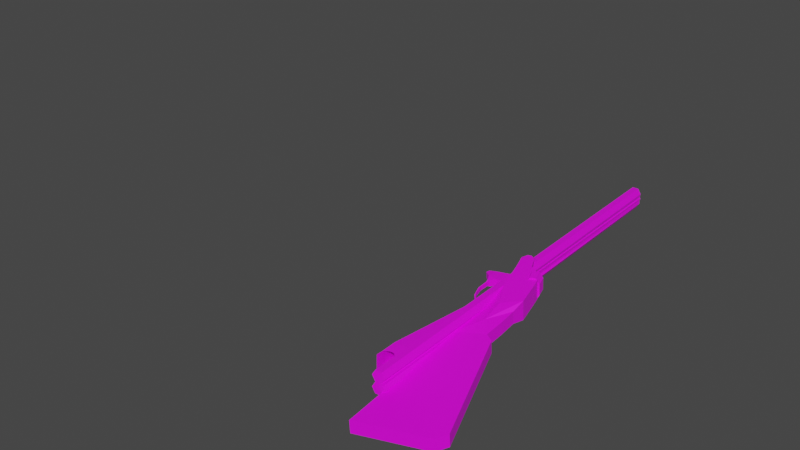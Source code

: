 # Source: bds.blend  (saved by Blender 3.5.10; exported with 4.5.12 LTS)
import bpy
from mathutils import Matrix  # noqa: F401  (used for matrix-valued properties, if any)

bpy.ops.wm.read_factory_settings(use_empty=True)
scene = bpy.context.scene
scene.name = 'Scene'

# ---- collections
col_collection = bpy.data.collections.new('Collection'); scene.collection.children.link(col_collection)

# ---- images (referenced by path relative to the original .blend; pixels are not part of the script)
import os
ASSET_DIR = os.environ.get("B2B_ASSET_DIR", "")  # directory of the original .blend (textures are referenced by path, not embedded)
HERE = os.path.dirname(os.path.abspath(__file__))  # packed textures are extracted next to this script under _unpacked/

def load_image(name, relpath, width, height, colorspace="sRGB"):
    """Load a texture the original file referenced (path relative to the .blend, or extracted next to this script)."""
    p = next((c for c in (os.path.join(HERE, relpath), os.path.join(ASSET_DIR, relpath)) if relpath and os.path.exists(c)), "")
    if p:
        img = bpy.data.images.load(p, check_existing=True)
        img.name = name
    else:  # same state as the original file: an image datablock whose file is absent (Cycles renders it pink)
        img = bpy.data.images.new(name, width, height)
        img.source = "FILE"
        img.filepath = "//" + (relpath or name)
    img.colorspace_settings.name = colorspace
    return img
img_lc_37_29_4_013_jpg = load_image('LC-37_29_4-013.jpg', 'LC-37_29_4-013.jpg', 1024, 1024, 'sRGB')

# ---- materials (node trees are filled in below, after node groups)
mat_material_002 = bpy.data.materials.new('Material.002')
mat_material_002.use_transparent_shadow = False
mat_material_003 = bpy.data.materials.new('Material.003')
mat_material_003.use_transparent_shadow = False
mat_material_004 = bpy.data.materials.new('Material.004')
mat_material_004.use_transparent_shadow = False
mat_material_001 = bpy.data.materials.new('Material.001')
mat_material_001.use_transparent_shadow = False

# ---- material node trees
mat_material_002.use_nodes = True; mat_material_002.node_tree.nodes.clear()
_N = mat_material_002.node_tree.nodes; _L = mat_material_002.node_tree.links
n0 = _N.new('ShaderNodeBsdfPrincipled'); n0.name = 'Principled BSDF'; n0.location = (10, 300)
n0.distribution = 'GGX'
n0.subsurface_method = 'RANDOM_WALK_SKIN'
n0.inputs[3].default_value = 1.45
n0.inputs[27].default_value = (0.0, 0.0, 0.0, 1.0)
n0.inputs[28].default_value = 1.0
n1 = _N.new('ShaderNodeOutputMaterial'); n1.name = 'Material Output'; n1.location = (300, 300)
n2 = _N.new('ShaderNodeTexImage'); n2.name = 'Image Texture'; n2.location = (-280, 280)
n2.image = img_lc_37_29_4_013_jpg
_L.new(n0.outputs[0], n1.inputs[0])
_L.new(n2.outputs[0], n0.inputs[0])
n1.is_active_output = True
mat_material_003.use_nodes = True; mat_material_003.node_tree.nodes.clear()
_N = mat_material_003.node_tree.nodes; _L = mat_material_003.node_tree.links
n0 = _N.new('ShaderNodeBsdfPrincipled'); n0.name = 'Principled BSDF'; n0.location = (10, 300)
n0.distribution = 'GGX'
n0.subsurface_method = 'RANDOM_WALK_SKIN'
n0.inputs[3].default_value = 1.45
n0.inputs[27].default_value = (0.0, 0.0, 0.0, 1.0)
n0.inputs[28].default_value = 1.0
n1 = _N.new('ShaderNodeOutputMaterial'); n1.name = 'Material Output'; n1.location = (300, 300)
n2 = _N.new('ShaderNodeTexImage'); n2.name = 'Image Texture'; n2.location = (-280, 280)
n2.image = img_lc_37_29_4_013_jpg
_L.new(n0.outputs[0], n1.inputs[0])
_L.new(n2.outputs[0], n0.inputs[0])
n1.is_active_output = True
mat_material_004.use_nodes = True; mat_material_004.node_tree.nodes.clear()
_N = mat_material_004.node_tree.nodes; _L = mat_material_004.node_tree.links
n0 = _N.new('ShaderNodeBsdfPrincipled'); n0.name = 'Principled BSDF'; n0.location = (10, 300)
n0.distribution = 'GGX'
n0.subsurface_method = 'RANDOM_WALK_SKIN'
n0.inputs[3].default_value = 1.45
n0.inputs[27].default_value = (0.0, 0.0, 0.0, 1.0)
n0.inputs[28].default_value = 1.0
n1 = _N.new('ShaderNodeOutputMaterial'); n1.name = 'Material Output'; n1.location = (300, 300)
n2 = _N.new('ShaderNodeTexImage'); n2.name = 'Image Texture'; n2.location = (-280, 280)
n2.image = img_lc_37_29_4_013_jpg
_L.new(n0.outputs[0], n1.inputs[0])
_L.new(n2.outputs[0], n0.inputs[0])
n1.is_active_output = True
mat_material_001.use_nodes = True; mat_material_001.node_tree.nodes.clear()
_N = mat_material_001.node_tree.nodes; _L = mat_material_001.node_tree.links
n0 = _N.new('ShaderNodeBsdfPrincipled'); n0.name = 'Principled BSDF'; n0.location = (10, 300)
n0.distribution = 'GGX'
n0.subsurface_method = 'RANDOM_WALK_SKIN'
n0.inputs[3].default_value = 1.45
n0.inputs[27].default_value = (0.0, 0.0, 0.0, 1.0)
n0.inputs[28].default_value = 1.0
n1 = _N.new('ShaderNodeOutputMaterial'); n1.name = 'Material Output'; n1.location = (300, 300)
n2 = _N.new('ShaderNodeTexImage'); n2.name = 'Image Texture'; n2.location = (-280, 280)
n2.image = img_lc_37_29_4_013_jpg
_L.new(n0.outputs[0], n1.inputs[0])
_L.new(n2.outputs[0], n0.inputs[0])
n1.is_active_output = True

# ---- world
world_world = bpy.data.worlds.new('World'); scene.world = world_world
world_world.use_nodes = True; world_world.node_tree.nodes.clear()
_N = world_world.node_tree.nodes; _L = world_world.node_tree.links
n0 = _N.new('ShaderNodeOutputWorld'); n0.name = 'World Output'; n0.location = (300, 300)
n1 = _N.new('ShaderNodeBackground'); n1.name = 'Background'; n1.location = (10, 300)
n1.inputs[0].default_value = (0.05088, 0.05088, 0.05088, 1.0)
_L.new(n1.outputs[0], n0.inputs[0])
n0.is_active_output = True
world_world.color = (0.05088, 0.05088, 0.05088)
world_world.use_sun_shadow = False
world_world.sun_shadow_jitter_overblur = 0.0

# ---- meshes
me_plane = bpy.data.meshes.new('Plane')
me_plane.from_pydata([(0.8054, -0.2048, 0.0), (1.665, -0.5245, 0.0), (0.792, -0.02221, 0.0), (1.704, -0.07905, 0.0), (0.8446, 0.01495, 0.0), (1.648, -0.01312, 0.0), (0.4803, -0.07235, 0.0), (0.6571, 0.03198, 0.0), (0.5403, 0.07293, 0.0), (0.307, -0.02907, 0.0), (0.456, 0.1139, 0.0), (0.0973, -9.537e-05, 0.0), (0.2898, 0.1419, 0.0), (0.0009539, 0.009539, 0.0), (0.1597, 0.08136, 0.0), (-0.04722, 0.04205, 0.0), (0.06461, 0.08972, 0.0), (-0.00885, 0.08731, 0.0), (0.8054, -0.2048, 0.04178), (1.665, -0.5245, 0.04178), (0.792, -0.02221, 0.04178), (1.704, -0.07905, 0.04178), (0.8446, 0.01495, 0.04178), (1.648, -0.01312, 0.04178), (0.4803, -0.07235, 0.04178), (0.6643, -0.06436, 0.05053), (0.6571, 0.03198, 0.04178), (0.5403, 0.07293, 0.04178), (0.307, -0.02907, 0.066), (0.5054, -0.01378, 0.06531), (0.456, 0.1139, 0.06633), (0.0973, -9.537e-05, 0.06671), (0.2898, 0.1419, 0.06671), (0.0009539, 0.009539, 0.06671), (0.1597, 0.08136, 0.06671), (-0.04722, 0.04205, 0.06671), (0.06461, 0.08972, 0.06671), (-0.0436, 0.06614, 0.06671), (-0.00885, 0.08731, 0.06671), (0.08169, -0.00871, 0.0), (0.0, 0.0, 0.0), (0.08169, -0.00871, 0.04651), (0.0, 0.0, 0.04651), (-0.04743, 0.002904, 1.863e-09), (-0.04743, 0.002904, 0.04651), (-0.02676, 0.1001, 1.863e-09), (-0.06748, 0.04205, 0.04651), (-0.06386, 0.06614, 0.04651), (-0.02676, 0.1001, 0.04651), (0.2349, -0.03252, 0.0), (0.2349, -0.03252, 0.02155), (0.08503, -0.01681, 0.0), (0.08503, -0.01681, 0.01043), (0.2056, -0.05943, 0.0), (0.2056, -0.05943, 0.02155), (0.1011, -0.03734, 0.0), (0.1011, -0.03734, 0.01043), (0.1971, -0.09966, 0.0), (0.1971, -0.09966, 0.02155), (0.09024, -0.1252, 0.0), (0.09024, -0.1252, 0.01043), (0.1599, -0.1546, 0.0), (0.1599, -0.1546, 0.02155), (0.08962, -0.1673, 0.0), (0.08962, -0.1673, 0.01043), (0.2168, -0.1401, 0.0), (0.2163, -0.1395, 0.02155), (0.2052, -0.1508, 0.0), (0.2052, -0.1508, 0.02155), (0.1275, -0.1773, 0.0), (0.1275, -0.1773, 0.02155), (0.1049, -0.1807, 0.0), (0.1049, -0.1807, 0.01043), (0.2251, -0.1481, 0.0), (0.2251, -0.1481, 0.01287), (0.2187, -0.156, 0.0), (0.2187, -0.156, 0.01287), (0.2794, -0.1752, 0.0), (0.2794, -0.1752, 0.01287), (0.2939, -0.1877, 0.0), (0.2939, -0.1877, 0.01287), (0.3452, -0.1872, 0.0), (0.3452, -0.1872, 0.01287), (0.3782, -0.1933, 0.0), (0.3782, -0.1933, 0.01287), (0.3995, -0.1802, 0.0), (0.3995, -0.1802, 0.01287), (0.429, -0.177, 0.0), (0.429, -0.177, 0.01287), (0.432, -0.1545, 0.0), (0.432, -0.1545, 0.01287), (0.4563, -0.1467, 0.0), (0.4563, -0.1467, 0.01287), (0.4512, -0.1103, 0.0), (0.4512, -0.1103, 0.01287), (0.4756, -0.1025, 0.0), (0.4756, -0.1025, 0.01287), (0.4688, -0.09332, 0.0), (0.4688, -0.09332, 0.01287), (0.4989, -0.09653, 0.0), (0.4989, -0.09653, 0.01287), (0.506, -0.08709, 0.0), (0.506, -0.08709, 0.01287), (0.5291, -0.1054, 0.0), (0.5291, -0.1054, 0.01287), (0.7274, -0.1585, 0.0), (0.7274, -0.1585, 0.01287), (0.7506, -0.1768, 0.0), (0.7506, -0.1768, 0.01287), (0.2211, 0.152, 0.0), (0.2213, 0.1303, 0.0), (0.2211, 0.152, 0.06671), (0.2213, 0.1303, 0.06671), (0.07457, 0.08972, 0.0), (0.07457, 0.08972, 0.06671), (0.1361, 0.1303, 0.0), (0.1361, 0.1303, 0.06671)], [(15, 43)], [(18, 19, 21, 20), (20, 21, 23, 22), (18, 20, 25, 24), (25, 20, 26, 27), (25, 27, 30, 29), (24, 25, 29, 28), (29, 30, 28), (28, 30, 32, 31), (31, 32, 34, 33), (33, 34, 36, 35), (35, 36, 38, 37), (16, 17, 38, 36), (8, 10, 30, 27), (0, 1, 19, 18), (6, 0, 18, 24), (33, 42, 40, 13), (1, 3, 21, 19), (9, 6, 24, 28), (7, 8, 27, 26), (2, 7, 26, 20), (14, 16, 36, 34), (5, 4, 22, 23), (15, 35, 33, 13), (3, 5, 23, 21), (10, 12, 32, 30), (4, 2, 20, 22), (11, 31, 28, 9), (40, 39, 41, 42), (31, 33, 42, 41), (11, 39, 41, 31), (28, 31, 41), (15, 40, 42, 35), (42, 33, 35), (35, 46, 44), (35, 44, 42), (35, 37, 47, 46), (37, 38, 48, 47), (38, 17, 45, 48), (52, 56, 54, 50), (41, 52, 50, 28), (28, 50, 49, 9), (39, 51, 52, 41), (50, 54, 53, 49), (51, 55, 56, 52), (60, 64, 62, 58), (55, 59, 60, 56), (56, 60, 58, 54), (54, 58, 57, 53), (58, 66, 65, 57), (59, 63, 64, 60), (68, 76, 74, 66), (62, 68, 66, 58), (61, 67, 68, 62), (72, 71, 69, 70), (63, 71, 72, 64), (64, 72, 70, 62), (62, 70, 69, 61), (75, 79, 80, 76), (66, 74, 73, 65), (67, 75, 76, 68), (79, 83, 84, 80), (76, 80, 78, 74), (74, 78, 77, 73), (84, 88, 86, 82), (80, 84, 82, 78), (78, 82, 81, 77), (82, 86, 85, 81), (83, 87, 88, 84), (92, 96, 94, 90), (87, 91, 92, 88), (88, 92, 90, 86), (86, 90, 89, 85), (96, 100, 98, 94), (90, 94, 93, 89), (91, 95, 96, 92), (94, 98, 97, 93), (95, 99, 100, 96), (104, 108, 106, 102), (99, 103, 104, 100), (100, 104, 102, 98), (98, 102, 101, 97), (106, 108, 107, 105), (102, 106, 105, 101), (103, 107, 108, 104), (109, 110, 112, 111), (34, 112, 116, 114), (34, 32, 111, 112), (32, 12, 109, 111), (113, 114, 116, 115), (112, 110, 115, 116), (14, 34, 114, 113)])
_uv = me_plane.uv_layers.new(name='UVMap')
_uv.uv.foreach_set('vector', [0.7767, 0.4732, 0.9476, 0.3585, 0.9552, 0.5184, 0.774, 0.5388, 0.774, 0.5388, 0.9552, 0.5184, 0.9442, 0.5421, 0.7845, 0.5521, 0.7767, 0.4732, 0.774, 0.5388, 0.7486, 0.5237, 0.712, 0.5208, 0.7486, 0.5237, 0.774, 0.5388, 0.7472, 0.5582, 0.724, 0.5729, 0.7486, 0.5237, 0.724, 0.5729, 0.7072, 0.5876, 0.717, 0.5418, 0.712, 0.5208, 0.7486, 0.5237, 0.717, 0.5418, 0.6776, 0.5363, 0.717, 0.5418, 0.7072, 0.5876, 0.6776, 0.5363, 0.6776, 0.5363, 0.7072, 0.5876, 0.6742, 0.5977, 0.6359, 0.5467, 0.6359, 0.5467, 0.6742, 0.5977, 0.6483, 0.576, 0.6168, 0.5502, 0.6168, 0.5502, 0.6483, 0.576, 0.6294, 0.579, 0.6072, 0.5619, 0.6072, 0.5619, 0.6294, 0.579, 0.6148, 0.5781, 0.6079, 0.5705, 0.6294, 0.579, 0.6148, 0.5781, 0.6148, 0.5781, 0.6294, 0.579, 0.9289, 0.4693, 0.8942, 0.4949, 0.8913, 0.4827, 0.9269, 0.4605, 0.1458, 0.2102, 0.2553, 0.1422, 0.2571, 0.151, 0.1476, 0.219, 0.1389, 0.1429, 0.1628, 0.1281, 0.1638, 0.1331, 0.1399, 0.148, 0.6168, 0.5502, 0.6166, 0.5468, 0.6166, 0.5468, 0.6168, 0.5502, 0.7945, 0.5235, 0.8958, 0.5235, 0.8958, 0.5403, 0.7945, 0.5403, 0.5911, 0.2974, 0.6256, 0.2819, 0.6256, 0.2819, 0.5911, 0.2974, 0.8676, 0.5132, 0.8216, 0.547, 0.8196, 0.5383, 0.8656, 0.5044, 0.9217, 0.4733, 0.8676, 0.5132, 0.8656, 0.5044, 0.9196, 0.4646, 0.6483, 0.576, 0.6294, 0.579, 0.6294, 0.579, 0.6483, 0.576, 0.9129, 0.4817, 0.9349, 0.4636, 0.9328, 0.4549, 0.9109, 0.4729, 0.6072, 0.5619, 0.6072, 0.5619, 0.6168, 0.5502, 0.6168, 0.5502, 0.941, 0.461, 0.9129, 0.4817, 0.9109, 0.4729, 0.939, 0.4522, 0.8942, 0.4949, 0.8328, 0.5401, 0.8296, 0.5261, 0.8913, 0.4827, 0.9349, 0.4636, 0.9217, 0.4733, 0.9196, 0.4646, 0.9328, 0.4549, 0.6359, 0.5467, 0.6359, 0.5467, 0.6776, 0.5363, 0.6776, 0.5363, 0.5103, 0.2196, 0.6065, 0.2011, 0.6065, 0.2011, 0.5103, 0.2196, 0.6359, 0.5467, 0.6168, 0.5502, 0.6166, 0.5468, 0.6328, 0.5436, 0.6359, 0.5467, 0.6328, 0.5436, 0.6328, 0.5436, 0.6359, 0.5467, 0.6776, 0.5363, 0.6359, 0.5467, 0.6328, 0.5436, 0.6072, 0.5619, 0.6166, 0.5468, 0.6166, 0.5468, 0.6072, 0.5619, 0.6166, 0.5468, 0.6168, 0.5502, 0.6072, 0.5619, 0.6072, 0.5619, 0.6032, 0.5619, 0.6071, 0.5478, 0.6072, 0.5619, 0.6071, 0.5478, 0.6166, 0.5468, 0.6072, 0.5619, 0.6079, 0.5705, 0.6039, 0.5705, 0.6032, 0.5619, 0.6079, 0.5705, 0.6148, 0.5781, 0.6113, 0.5827, 0.6039, 0.5705, 0.6148, 0.5781, 0.6148, 0.5781, 0.6113, 0.5827, 0.6113, 0.5827, 0.6335, 0.5407, 0.6367, 0.5334, 0.6574, 0.5254, 0.6633, 0.5351, 0.6328, 0.5436, 0.6335, 0.5407, 0.6633, 0.5351, 0.6776, 0.5363, 0.6776, 0.5363, 0.6633, 0.5351, 0.6633, 0.5351, 0.6776, 0.5363, 0.6328, 0.5436, 0.6335, 0.5407, 0.6335, 0.5407, 0.6328, 0.5436, 0.6633, 0.5351, 0.6574, 0.5254, 0.6574, 0.5254, 0.6633, 0.5351, 0.6335, 0.5407, 0.6367, 0.5334, 0.6367, 0.5334, 0.6335, 0.5407, 0.4896, 0.2316, 0.485, 0.2392, 0.4861, 0.2181, 0.4918, 0.1985, 0.5283, 0.2037, 0.5262, 0.1722, 0.5262, 0.1722, 0.5283, 0.2037, 0.6367, 0.5334, 0.6345, 0.5018, 0.6558, 0.511, 0.6574, 0.5254, 0.6574, 0.5254, 0.6558, 0.511, 0.6558, 0.511, 0.6574, 0.5254, 0.4918, 0.07042, 0.4962, 0.07042, 0.4963, 0.07536, 0.4918, 0.07536, 0.4918, 0.09611, 0.4965, 0.09611, 0.4965, 0.09851, 0.4918, 0.09851, 0.4863, 0.2054, 0.4857, 0.2027, 0.4865, 0.1996, 0.4874, 0.2004, 0.4861, 0.2181, 0.4863, 0.2054, 0.4874, 0.2004, 0.4918, 0.1985, 0.4918, 0.07536, 0.497, 0.07536, 0.497, 0.08031, 0.4918, 0.08031, 0.4943, 0.08861, 0.4943, 0.08622, 0.4968, 0.08622, 0.4968, 0.09117, 0.4918, 0.08622, 0.4943, 0.08622, 0.4943, 0.08861, 0.4918, 0.08861, 0.485, 0.2392, 0.4835, 0.2375, 0.4837, 0.2308, 0.4861, 0.2181, 0.4968, 0.09611, 0.4918, 0.09611, 0.4918, 0.09117, 0.4968, 0.09117, 0.4988, 0.07536, 0.5094, 0.07536, 0.5094, 0.07832, 0.4988, 0.07832, 0.4962, 0.07042, 0.4977, 0.07241, 0.4977, 0.07536, 0.4963, 0.07536, 0.497, 0.07536, 0.4988, 0.07536, 0.4988, 0.07832, 0.497, 0.08031, 0.5094, 0.07536, 0.5196, 0.07536, 0.5196, 0.07832, 0.5094, 0.07832, 0.4857, 0.2027, 0.4819, 0.1883, 0.4833, 0.19, 0.4865, 0.1996, 0.4977, 0.07241, 0.5056, 0.07241, 0.5056, 0.07536, 0.4977, 0.07536, 0.4809, 0.1668, 0.4824, 0.1503, 0.4822, 0.1588, 0.4817, 0.1745, 0.4819, 0.1883, 0.4809, 0.1668, 0.4817, 0.1745, 0.4833, 0.19, 0.5056, 0.07241, 0.5139, 0.07241, 0.5139, 0.07536, 0.5056, 0.07536, 0.5139, 0.07241, 0.5199, 0.07241, 0.5199, 0.07536, 0.5139, 0.07536, 0.4918, 0.08031, 0.4977, 0.08031, 0.4977, 0.08326, 0.4918, 0.08326, 0.4856, 0.1377, 0.4903, 0.1248, 0.4896, 0.1327, 0.4849, 0.1456, 0.4977, 0.08031, 0.5029, 0.08031, 0.5029, 0.08326, 0.4977, 0.08326, 0.4824, 0.1503, 0.4856, 0.1377, 0.4849, 0.1456, 0.4822, 0.1588, 0.506, 0.08622, 0.501, 0.08622, 0.501, 0.08326, 0.506, 0.08326, 0.4903, 0.1248, 0.4908, 0.1175, 0.4913, 0.125, 0.4896, 0.1327, 0.501, 0.08622, 0.4949, 0.08622, 0.4949, 0.08326, 0.501, 0.08326, 0.5029, 0.08031, 0.5089, 0.08031, 0.5089, 0.08326, 0.5029, 0.08326, 0.4949, 0.08622, 0.4918, 0.08622, 0.4918, 0.08326, 0.4949, 0.08326, 0.5089, 0.08031, 0.5114, 0.08031, 0.5114, 0.08326, 0.5089, 0.08326, 0.4897, 0.111, 0.481, 0.06451, 0.4831, 0.06746, 0.4918, 0.114, 0.4918, 0.06451, 0.4959, 0.06451, 0.4959, 0.06746, 0.4918, 0.06746, 0.4908, 0.1175, 0.4897, 0.111, 0.4918, 0.114, 0.4913, 0.125, 0.7098, 0.5133, 0.7171, 0.5155, 0.7171, 0.5155, 0.7098, 0.5133, 0.7612, 0.4899, 0.7658, 0.4833, 0.7658, 0.4833, 0.7612, 0.4899, 0.5217, 0.07042, 0.4918, 0.07042, 0.4918, 0.06746, 0.5217, 0.06746, 0.4959, 0.06451, 0.5257, 0.06451, 0.5257, 0.06746, 0.4959, 0.06746, 0.6605, 0.6013, 0.6606, 0.5935, 0.6606, 0.5935, 0.6605, 0.6013, 0.6483, 0.576, 0.6606, 0.5935, 0.6436, 0.5935, 0.6314, 0.579, 0.6483, 0.576, 0.6742, 0.5977, 0.6605, 0.6013, 0.6606, 0.5935, 0.7, 0.5684, 0.6887, 0.5684, 0.6887, 0.5474, 0.7, 0.5474, 0.6314, 0.579, 0.6314, 0.579, 0.6436, 0.5935, 0.6436, 0.5935, 0.6606, 0.5935, 0.6606, 0.5935, 0.6436, 0.5935, 0.6436, 0.5935, 0.6483, 0.576, 0.6483, 0.576, 0.6314, 0.579, 0.6314, 0.579])
me_plane.materials.append(mat_material_002)
me_plane.update()
me_circle_001 = bpy.data.meshes.new('Circle.001')
me_circle_001.from_pydata([(-0.1514, 0.2178, 0.03588), (-0.1514, 0.2388, 0.000115), (-0.152, 0.2826, 0.008377), (-0.1514, 0.3018, 0.03588), (-0.1514, 0.2808, 0.07164), (-0.1514, 0.2388, 0.07164), (-0.1514, 0.2178, -0.03679), (-0.1514, 0.2388, -0.001028), (-0.152, 0.2826, -0.00929), (-0.1514, 0.3018, -0.03679), (-0.1514, 0.2808, -0.07256), (-0.1514, 0.2388, -0.07256), (-3.073, 0.2395, 0.03588), (-3.073, 0.2605, 0.000115), (-3.075, 0.3198, 0.008377), (-3.073, 0.3235, 0.03588), (-3.073, 0.3025, 0.07164), (-3.073, 0.2605, 0.07164), (-3.073, 0.2395, -0.03679), (-3.073, 0.2605, -0.001028), (-3.075, 0.3198, -0.00929), (-3.073, 0.3235, -0.03679), (-3.073, 0.3025, -0.07256), (-3.073, 0.2605, -0.07256), (-0.152, 0.2882, 0.005187), (-0.152, 0.2882, -0.0061), (-3.075, 0.3254, 0.005187), (-3.075, 0.3254, -0.0061)], [], [(12, 17, 16, 15, 14, 13), (18, 19, 20, 21, 22, 23), (14, 20, 19, 13), (11, 6, 18, 23), (8, 9, 21, 20), (0, 5, 17, 12), (7, 1, 13, 19), (3, 2, 14, 15), (9, 10, 22, 21), (6, 7, 19, 18), (4, 3, 15, 16), (10, 11, 23, 22), (1, 0, 12, 13), (5, 4, 16, 17), (24, 25, 27, 26), (8, 20, 27, 25), (20, 14, 26, 27), (14, 2, 24, 26), (1, 2, 3, 4, 5, 0), (24, 2, 8, 25), (1, 7, 8, 2), (7, 6, 11, 10, 9, 8)])
_uv = me_circle_001.uv_layers.new(name='UVMap')
_uv.uv.foreach_set('vector', [0.3978, 0.08197, 0.3946, 0.07552, 0.3949, 0.06312, 0.3983, 0.05716, 0.4009, 0.05844, 0.4013, 0.076, 0.4046, 0.08245, 0.4014, 0.07601, 0.4025, 0.05855, 0.4051, 0.05765, 0.4083, 0.06409, 0.4081, 0.07649, 0.4009, 0.05844, 0.4025, 0.05855, 0.4014, 0.07601, 0.4013, 0.076, 0.6659, 0.1697, 0.6656, 0.1802, 0.3927, 0.1606, 0.3929, 0.1501, 0.3934, 0.1314, 0.3935, 0.1233, 0.6665, 0.1429, 0.6665, 0.151, 0.6651, 0.2017, 0.6649, 0.2122, 0.3919, 0.1927, 0.3922, 0.1821, 0.6654, 0.1908, 0.6654, 0.1911, 0.3924, 0.1715, 0.3924, 0.1712, 0.3931, 0.1395, 0.3934, 0.1314, 0.6665, 0.151, 0.6661, 0.1591, 0.3935, 0.1233, 0.3937, 0.1127, 0.6667, 0.1323, 0.6665, 0.1429, 0.6656, 0.1802, 0.6654, 0.1908, 0.3924, 0.1712, 0.3927, 0.1606, 0.3929, 0.1501, 0.3931, 0.1395, 0.6661, 0.1591, 0.6659, 0.1697, 0.394, 0.1007, 0.3943, 0.08874, 0.6672, 0.1083, 0.667, 0.1203, 0.6654, 0.1911, 0.6651, 0.2017, 0.3922, 0.1821, 0.3924, 0.1715, 0.667, 0.1203, 0.6667, 0.1323, 0.3937, 0.1127, 0.394, 0.1007, 0.3943, 0.08874, 0.3944, 0.08541, 0.6675, 0.105, 0.6674, 0.1083, 0.6675, 0.105, 0.3944, 0.08541, 0.3944, 0.08357, 0.6675, 0.1032, 0.4025, 0.05855, 0.4009, 0.05844, 0.4012, 0.0568, 0.4023, 0.05688, 0.6675, 0.1032, 0.3944, 0.08357, 0.3944, 0.08173, 0.6675, 0.1013, 0.415, 0.06457, 0.414, 0.07743, 0.4113, 0.08293, 0.4081, 0.07649, 0.4083, 0.06409, 0.4118, 0.05812, 0.4142, 0.07911, 0.414, 0.07743, 0.4156, 0.07755, 0.4153, 0.07918, 0.415, 0.06457, 0.4151, 0.06457, 0.4156, 0.07755, 0.414, 0.07743, 0.4151, 0.06457, 0.4186, 0.05861, 0.4218, 0.06505, 0.4215, 0.07746, 0.418, 0.08342, 0.4156, 0.07755])
me_circle_001.materials.append(mat_material_003)
me_circle_001.update()
me_circle_002 = bpy.data.meshes.new('Circle.002')
me_circle_002.from_pydata([(-0.1541, 0.2147, 0.03872), (-0.0804, 0.2967, 0.03872), (-0.1541, 0.3053, 0.03872), (-0.1541, 0.2826, 0.07729), (-0.1541, 0.2373, 0.07729), (-0.1541, 0.2147, -0.03964), (-0.0804, 0.2147, 0.03872), (-0.1541, 0.3053, -0.03964), (-0.1541, 0.2826, -0.0782), (-0.1541, 0.2373, -0.0782), (-0.0804, 0.274, 0.07729), (-0.0804, 0.2373, 0.07729), (-0.0804, 0.2147, -0.03964), (-0.0804, 0.2967, -0.03964), (-0.0804, 0.274, -0.0782), (-0.0804, 0.2373, -0.0782)], [], [(7, 5, 0, 2), (8, 9, 5, 7), (3, 2, 0, 4), (13, 1, 6, 12), (14, 13, 12, 15), (10, 11, 6, 1), (9, 8, 14, 15), (0, 5, 12, 6), (3, 4, 11, 10), (7, 2, 1, 13), (5, 9, 15, 12), (8, 7, 13, 14), (4, 0, 6, 11), (2, 3, 10, 1)])
_uv = me_circle_002.uv_layers.new(name='UVMap')
_uv.uv.foreach_set('vector', [0.5014, 0.124, 0.5014, 0.1605, 0.4958, 0.1605, 0.4958, 0.124, 0.5042, 0.1331, 0.5042, 0.1514, 0.5014, 0.1605, 0.5014, 0.124, 0.493, 0.1331, 0.4958, 0.124, 0.4958, 0.1605, 0.493, 0.1514, 0.5042, 0.1505, 0.5042, 0.1327, 0.5146, 0.1327, 0.5146, 0.1505, 0.5071, 0.1593, 0.5042, 0.1505, 0.5146, 0.1505, 0.5118, 0.1593, 0.5071, 0.124, 0.5118, 0.124, 0.5146, 0.1327, 0.5042, 0.1327, 0.5245, 0.1537, 0.5277, 0.1537, 0.5271, 0.1834, 0.5245, 0.1834, 0.5136, 0.168, 0.5136, 0.1858, 0.5042, 0.1858, 0.5042, 0.168, 0.5277, 0.1537, 0.5245, 0.1537, 0.5245, 0.124, 0.5271, 0.124, 0.5146, 0.1505, 0.5146, 0.1327, 0.5241, 0.1327, 0.5241, 0.1505, 0.5136, 0.1858, 0.5136, 0.1945, 0.5042, 0.1945, 0.5042, 0.1858, 0.515, 0.1593, 0.5146, 0.1505, 0.5241, 0.1505, 0.5245, 0.1593, 0.5136, 0.1593, 0.5136, 0.168, 0.5042, 0.168, 0.5042, 0.1593, 0.5146, 0.1327, 0.515, 0.124, 0.5245, 0.124, 0.5241, 0.1327])
me_circle_002.materials.append(mat_material_004)
me_circle_002.update()
me_plane_001 = bpy.data.meshes.new('Plane.001')
me_plane_001.from_pydata([(0.0, 0.0, 0.0), (0.0, 0.0, 0.04651), (-0.04743, 0.002904, 1.863e-09), (-0.04743, 0.002904, 0.04651), (-0.02676, 0.1001, 1.863e-09), (-0.06748, 0.04205, 0.04651), (-0.06386, 0.06614, 0.04651), (-0.02676, 0.1001, 0.04651), (-0.154, 0.002904, 1.863e-09), (-0.154, 0.002904, 0.04651), (-0.1499, 0.1007, 1.863e-09), (-0.1128, 0.1001, 1.863e-09), (-0.1535, 0.04205, 0.04651), (-0.1499, 0.1007, 0.04651), (-0.1128, 0.1001, 0.04651), (-0.8095, 0.07381, 1.863e-09), (-0.8095, 0.07381, 0.01913), (-0.8091, 0.09206, 1.863e-09), (-0.8055, 0.1114, 1.863e-09), (-0.8091, 0.09206, 0.01913), (-0.8055, 0.1114, 0.01913)], [], [(0, 1, 3, 2), (7, 4, 11, 14), (2, 3, 9, 8), (12, 13, 20, 19), (11, 10, 13, 14), (6, 7, 14, 13), (3, 5, 12, 9), (5, 6, 13, 12), (18, 17, 19, 20), (16, 19, 17, 15), (8, 9, 16, 15), (9, 12, 19, 16), (13, 10, 18, 20)])
_uv = me_plane_001.uv_layers.new(name='UVMap')
_uv.uv.foreach_set('vector', [0.318, 0.3468, 0.3149, 0.3554, 0.2994, 0.3376, 0.3025, 0.329, 0.05478, 0.1001, 0.05478, 0.07164, 0.08444, 0.07164, 0.08444, 0.1001, 0.3025, 0.329, 0.2994, 0.3376, 0.2645, 0.2979, 0.2676, 0.2893, 0.09086, 0.1602, 0.08967, 0.1249, 0.1905, 0.1242, 0.1912, 0.1359, 0.08444, 0.07164, 0.09723, 0.07164, 0.09723, 0.1001, 0.08444, 0.1001, 0.0768, 0.1449, 0.07073, 0.1242, 0.08397, 0.1249, 0.08967, 0.1249, 0.07496, 0.1828, 0.07762, 0.1594, 0.09086, 0.1602, 0.09135, 0.1837, 0.07762, 0.1594, 0.0768, 0.1449, 0.08967, 0.1249, 0.09086, 0.1602, 0.05478, 0.2078, 0.06155, 0.2078, 0.06155, 0.2195, 0.05478, 0.2195, 0.06782, 0.2195, 0.06155, 0.2195, 0.06155, 0.2078, 0.06782, 0.2078, 0.2676, 0.2893, 0.2645, 0.2979, 0.05053, 0.04667, 0.0518, 0.04315, 0.09135, 0.1837, 0.09086, 0.1602, 0.1912, 0.1359, 0.1915, 0.1468, 0.09723, 0.1001, 0.09723, 0.07164, 0.3232, 0.07164, 0.3232, 0.08336])
me_plane_001.materials.append(mat_material_001)
me_plane_001.update()
arm_armature = bpy.data.armatures.new('Armature')  # bones are not reproduced

# ---- objects
ob_plane = bpy.data.objects.new('Plane', me_plane)
ob_circle = bpy.data.objects.new('Circle', me_circle_001)
ob_circle_001 = bpy.data.objects.new('Circle.001', me_circle_002)
ob_plane_001 = bpy.data.objects.new('Plane.001', me_plane_001)
ob_armature = bpy.data.objects.new('Armature', arm_armature)

# ---- transforms, parenting, visibility, modifiers, constraints
ob_plane.parent = ob_armature
ob_plane.matrix_parent_inverse = Matrix(((0.3916, 0.01051, 0.9201, 0.006735), (-0.9188, 0.05925, 0.3903, -0.1485), (-0.05041, -0.9982, 0.03286, 0.02054), (0.0, -0.0, -0.0, 1.0)))
ob_plane.location = (-0.1444, 0.006531, 0.0)
ob_plane.rotation_euler = (1.571, -0.0, 0.0)
_m = ob_plane.modifiers.new('Mirror', 'MIRROR')
_m.use_axis = (False, False, True)
ob_circle.parent = ob_plane_001
ob_circle.matrix_parent_inverse = Matrix(((1.0, -0.0, 0.0, -0.5731), (-0.0, 1.0, -0.0, -0.1329), (0.0, -0.0, 1.0, -0.0), (-0.0, 0.0, -0.0, 1.0)))
ob_circle.location = (0.8741, 0.0, 0.0)
ob_circle_001.parent = ob_plane
ob_circle_001.matrix_parent_inverse = Matrix(((1.0, -0.0, 0.0, -0.5731), (-0.0, 1.0, -0.0, -0.1329), (0.0, -0.0, 1.0, -0.0), (-0.0, 0.0, -0.0, 1.0)))
ob_circle_001.location = (0.8741, 0.0, 0.0)
ob_plane_001.parent = ob_armature
ob_plane_001.matrix_parent_inverse = Matrix(((0.05676, 0.0006485, 0.9984, -0.04318), (-0.9981, -0.02283, 0.05676, -1.489), (0.02283, -0.9997, -0.0006484, 0.0324), (-0.0, 0.0, -0.0, 1.0)))
ob_plane_001.location = (-0.1444, 0.006531, 0.0)
ob_plane_001.rotation_euler = (1.571, -0.0, 0.0)
_m = ob_plane_001.modifiers.new('Mirror', 'MIRROR')
_m.use_axis = (False, False, True)
ob_armature.location = (0.3395, -0.001567, -0.1518)

# ---- collection membership
col_collection.objects.link(ob_plane)
col_collection.objects.link(ob_circle)
col_collection.objects.link(ob_circle_001)
col_collection.objects.link(ob_plane_001)
col_collection.objects.link(ob_armature)

# ---- scene / render settings (as saved in the file)
scene.frame_start = 1; scene.frame_end = 250; scene.frame_set(0)
scene.render.engine = 'BLENDER_EEVEE_NEXT'
scene.cycles.sampling_pattern = 'TABULATED_SOBOL'
scene.view_settings.view_transform = 'Filmic'
bpy.context.view_layer.update()

# ---- added for rendering (the .blend has no active camera and no usable light): camera, sun
cam_auto = bpy.data.cameras.new('AutoCamera')
cam_auto.lens = 50.0
cam_auto.sensor_width = 36.0
cam_auto.clip_end = 1000.0
ob_auto_camera = bpy.data.objects.new('AutoCamera', cam_auto)
scene.collection.objects.link(ob_auto_camera)
ob_auto_camera.location = (3.51843, -5.03075, 3.19247)
ob_auto_camera.rotation_euler = (1.09748, -7.21219e-08, 0.694738)
scene.camera = ob_auto_camera
light_auto_sun = bpy.data.lights.new('AutoSun', 'SUN')
light_auto_sun.energy = 3.0
light_auto_sun.angle = 0.0523599
ob_auto_sun = bpy.data.objects.new('AutoSun', light_auto_sun)
scene.collection.objects.link(ob_auto_sun)
ob_auto_sun.rotation_euler = (0.872665, 0.174533, 0.523599)
bpy.context.view_layer.update()
